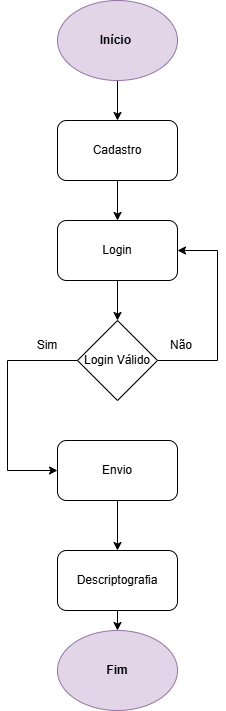

The diagram above was exported from draw.io. Its source (the exported page's mxGraphModel, read from the mxfile embedded in the PNG):
<mxGraphModel dx="872" dy="469" grid="1" gridSize="10" guides="1" tooltips="1" connect="1" arrows="1" fold="1" page="1" pageScale="1" pageWidth="827" pageHeight="1169" math="0" shadow="0">
  <root>
    <mxCell id="0" />
    <mxCell id="1" parent="0" />
    <mxCell id="t0JRp40uKHclcr0k7Ska-8" style="edgeStyle=orthogonalEdgeStyle;rounded=0;orthogonalLoop=1;jettySize=auto;html=1;exitX=0.5;exitY=1;exitDx=0;exitDy=0;entryX=0.5;entryY=0;entryDx=0;entryDy=0;" edge="1" parent="1" source="t0JRp40uKHclcr0k7Ska-4" target="t0JRp40uKHclcr0k7Ska-5">
      <mxGeometry relative="1" as="geometry" />
    </mxCell>
    <mxCell id="t0JRp40uKHclcr0k7Ska-4" value="&lt;b&gt;Início&amp;nbsp;&lt;/b&gt;" style="ellipse;whiteSpace=wrap;html=1;fillColor=#e1d5e7;strokeColor=#9673a6;" vertex="1" parent="1">
      <mxGeometry x="320" y="140" width="120" height="80" as="geometry" />
    </mxCell>
    <mxCell id="t0JRp40uKHclcr0k7Ska-7" style="edgeStyle=orthogonalEdgeStyle;rounded=0;orthogonalLoop=1;jettySize=auto;html=1;exitX=0.5;exitY=1;exitDx=0;exitDy=0;entryX=0.5;entryY=0;entryDx=0;entryDy=0;" edge="1" parent="1" source="t0JRp40uKHclcr0k7Ska-5" target="t0JRp40uKHclcr0k7Ska-6">
      <mxGeometry relative="1" as="geometry" />
    </mxCell>
    <mxCell id="t0JRp40uKHclcr0k7Ska-5" value="Cadastro" style="rounded=1;whiteSpace=wrap;html=1;" vertex="1" parent="1">
      <mxGeometry x="320" y="260" width="120" height="60" as="geometry" />
    </mxCell>
    <mxCell id="t0JRp40uKHclcr0k7Ska-10" style="edgeStyle=orthogonalEdgeStyle;rounded=0;orthogonalLoop=1;jettySize=auto;html=1;exitX=0.5;exitY=1;exitDx=0;exitDy=0;entryX=0.5;entryY=0;entryDx=0;entryDy=0;" edge="1" parent="1" source="t0JRp40uKHclcr0k7Ska-6" target="t0JRp40uKHclcr0k7Ska-9">
      <mxGeometry relative="1" as="geometry" />
    </mxCell>
    <mxCell id="t0JRp40uKHclcr0k7Ska-6" value="Login" style="rounded=1;whiteSpace=wrap;html=1;" vertex="1" parent="1">
      <mxGeometry x="320" y="360" width="120" height="60" as="geometry" />
    </mxCell>
    <mxCell id="t0JRp40uKHclcr0k7Ska-13" style="edgeStyle=orthogonalEdgeStyle;rounded=0;orthogonalLoop=1;jettySize=auto;html=1;exitX=1;exitY=0.5;exitDx=0;exitDy=0;entryX=1;entryY=0.5;entryDx=0;entryDy=0;" edge="1" parent="1" source="t0JRp40uKHclcr0k7Ska-9" target="t0JRp40uKHclcr0k7Ska-6">
      <mxGeometry relative="1" as="geometry">
        <Array as="points">
          <mxPoint x="480" y="500" />
          <mxPoint x="480" y="390" />
        </Array>
      </mxGeometry>
    </mxCell>
    <mxCell id="t0JRp40uKHclcr0k7Ska-14" style="edgeStyle=orthogonalEdgeStyle;rounded=0;orthogonalLoop=1;jettySize=auto;html=1;exitX=0;exitY=0.5;exitDx=0;exitDy=0;entryX=0;entryY=0.5;entryDx=0;entryDy=0;" edge="1" parent="1" source="t0JRp40uKHclcr0k7Ska-9" target="t0JRp40uKHclcr0k7Ska-11">
      <mxGeometry relative="1" as="geometry">
        <Array as="points">
          <mxPoint x="270" y="500" />
          <mxPoint x="270" y="610" />
        </Array>
      </mxGeometry>
    </mxCell>
    <mxCell id="t0JRp40uKHclcr0k7Ska-9" value="Login Válido" style="rhombus;whiteSpace=wrap;html=1;" vertex="1" parent="1">
      <mxGeometry x="340" y="460" width="80" height="80" as="geometry" />
    </mxCell>
    <mxCell id="t0JRp40uKHclcr0k7Ska-19" style="edgeStyle=orthogonalEdgeStyle;rounded=0;orthogonalLoop=1;jettySize=auto;html=1;exitX=0.5;exitY=1;exitDx=0;exitDy=0;" edge="1" parent="1" source="t0JRp40uKHclcr0k7Ska-11" target="t0JRp40uKHclcr0k7Ska-18">
      <mxGeometry relative="1" as="geometry" />
    </mxCell>
    <mxCell id="t0JRp40uKHclcr0k7Ska-11" value="Envio" style="rounded=1;whiteSpace=wrap;html=1;" vertex="1" parent="1">
      <mxGeometry x="320" y="580" width="120" height="60" as="geometry" />
    </mxCell>
    <mxCell id="t0JRp40uKHclcr0k7Ska-15" value="Não" style="text;html=1;align=center;verticalAlign=middle;whiteSpace=wrap;rounded=0;" vertex="1" parent="1">
      <mxGeometry x="414" y="470" width="60" height="30" as="geometry" />
    </mxCell>
    <mxCell id="t0JRp40uKHclcr0k7Ska-16" value="Sim" style="text;html=1;align=center;verticalAlign=middle;whiteSpace=wrap;rounded=0;" vertex="1" parent="1">
      <mxGeometry x="280" y="470" width="60" height="30" as="geometry" />
    </mxCell>
    <mxCell id="t0JRp40uKHclcr0k7Ska-21" style="edgeStyle=orthogonalEdgeStyle;rounded=0;orthogonalLoop=1;jettySize=auto;html=1;exitX=0.5;exitY=1;exitDx=0;exitDy=0;entryX=0.5;entryY=0;entryDx=0;entryDy=0;" edge="1" parent="1" source="t0JRp40uKHclcr0k7Ska-18" target="t0JRp40uKHclcr0k7Ska-20">
      <mxGeometry relative="1" as="geometry" />
    </mxCell>
    <mxCell id="t0JRp40uKHclcr0k7Ska-18" value="Descriptografia" style="rounded=1;whiteSpace=wrap;html=1;" vertex="1" parent="1">
      <mxGeometry x="320" y="690" width="120" height="60" as="geometry" />
    </mxCell>
    <mxCell id="t0JRp40uKHclcr0k7Ska-20" value="&lt;b&gt;Fim&lt;/b&gt;" style="ellipse;whiteSpace=wrap;html=1;fillColor=#e1d5e7;strokeColor=#9673a6;" vertex="1" parent="1">
      <mxGeometry x="320" y="770" width="120" height="80" as="geometry" />
    </mxCell>
  </root>
</mxGraphModel>